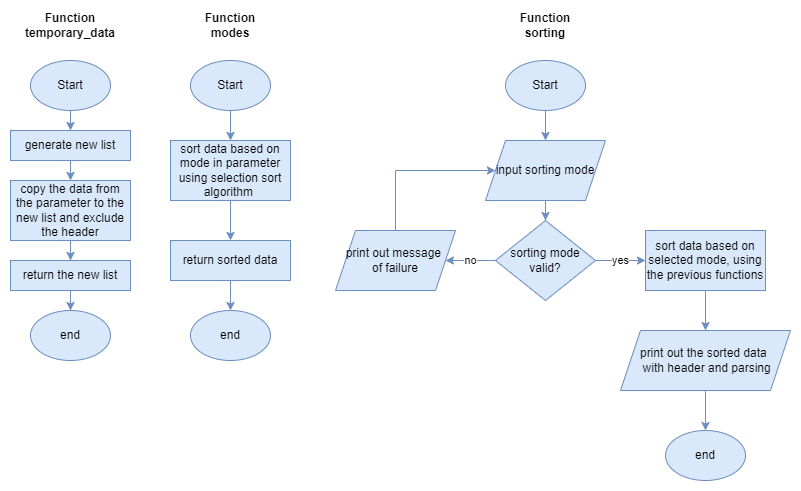

The diagram above was exported from draw.io. Its source (the exported page's mxGraphModel, read from the mxfile embedded in the PNG):
<mxGraphModel dx="1038" dy="594" grid="1" gridSize="10" guides="1" tooltips="1" connect="1" arrows="1" fold="1" page="1" pageScale="1" pageWidth="850" pageHeight="1100" math="0" shadow="0">
  <root>
    <mxCell id="0" />
    <mxCell id="1" parent="0" />
    <mxCell id="aCs1jf4de8edqTEM8uPC-2" style="edgeStyle=orthogonalEdgeStyle;rounded=0;orthogonalLoop=1;jettySize=auto;html=1;entryX=0.5;entryY=0;entryDx=0;entryDy=0;fillColor=#dae8fc;strokeColor=#6c8ebf;" parent="1" source="_94nkTpOLzpZWTy3RQJ3-1" target="_94nkTpOLzpZWTy3RQJ3-6" edge="1">
      <mxGeometry relative="1" as="geometry" />
    </mxCell>
    <mxCell id="_94nkTpOLzpZWTy3RQJ3-1" value="Start" style="ellipse;whiteSpace=wrap;html=1;fillColor=#dae8fc;strokeColor=#6c8ebf;" parent="1" vertex="1">
      <mxGeometry x="575" y="120" width="80" height="50" as="geometry" />
    </mxCell>
    <mxCell id="_94nkTpOLzpZWTy3RQJ3-4" value="&lt;b&gt;Function sorting&lt;/b&gt;" style="text;html=1;strokeColor=none;fillColor=none;align=center;verticalAlign=middle;whiteSpace=wrap;rounded=0;" parent="1" vertex="1">
      <mxGeometry x="585" y="70" width="60" height="30" as="geometry" />
    </mxCell>
    <mxCell id="aCs1jf4de8edqTEM8uPC-3" style="edgeStyle=orthogonalEdgeStyle;rounded=0;orthogonalLoop=1;jettySize=auto;html=1;entryX=0.5;entryY=0;entryDx=0;entryDy=0;fillColor=#dae8fc;strokeColor=#6c8ebf;" parent="1" source="_94nkTpOLzpZWTy3RQJ3-6" target="_94nkTpOLzpZWTy3RQJ3-8" edge="1">
      <mxGeometry relative="1" as="geometry" />
    </mxCell>
    <mxCell id="_94nkTpOLzpZWTy3RQJ3-6" value="input sorting mode" style="shape=parallelogram;perimeter=parallelogramPerimeter;whiteSpace=wrap;html=1;fixedSize=1;fillColor=#dae8fc;strokeColor=#6c8ebf;" parent="1" vertex="1">
      <mxGeometry x="555" y="200" width="120" height="60" as="geometry" />
    </mxCell>
    <mxCell id="aCs1jf4de8edqTEM8uPC-6" value="" style="edgeStyle=orthogonalEdgeStyle;rounded=0;orthogonalLoop=1;jettySize=auto;html=1;fillColor=#dae8fc;strokeColor=#6c8ebf;" parent="1" source="_94nkTpOLzpZWTy3RQJ3-7" target="8tt0dkl__vPZDvt1idRP-1" edge="1">
      <mxGeometry relative="1" as="geometry" />
    </mxCell>
    <mxCell id="_94nkTpOLzpZWTy3RQJ3-7" value="sort data based on selected mode, using the previous functions" style="rounded=0;whiteSpace=wrap;html=1;fillColor=#dae8fc;strokeColor=#6c8ebf;" parent="1" vertex="1">
      <mxGeometry x="715" y="290" width="120" height="60" as="geometry" />
    </mxCell>
    <mxCell id="aCs1jf4de8edqTEM8uPC-4" value="no" style="edgeStyle=orthogonalEdgeStyle;rounded=0;orthogonalLoop=1;jettySize=auto;html=1;fillColor=#dae8fc;strokeColor=#6c8ebf;" parent="1" source="_94nkTpOLzpZWTy3RQJ3-8" target="_94nkTpOLzpZWTy3RQJ3-9" edge="1">
      <mxGeometry relative="1" as="geometry" />
    </mxCell>
    <mxCell id="aCs1jf4de8edqTEM8uPC-5" value="yes" style="edgeStyle=orthogonalEdgeStyle;rounded=0;orthogonalLoop=1;jettySize=auto;html=1;fillColor=#dae8fc;strokeColor=#6c8ebf;" parent="1" source="_94nkTpOLzpZWTy3RQJ3-8" target="_94nkTpOLzpZWTy3RQJ3-7" edge="1">
      <mxGeometry relative="1" as="geometry" />
    </mxCell>
    <mxCell id="_94nkTpOLzpZWTy3RQJ3-8" value="sorting mode valid?" style="rhombus;whiteSpace=wrap;html=1;fillColor=#dae8fc;strokeColor=#6c8ebf;" parent="1" vertex="1">
      <mxGeometry x="565" y="280" width="100" height="80" as="geometry" />
    </mxCell>
    <mxCell id="aCs1jf4de8edqTEM8uPC-8" style="edgeStyle=orthogonalEdgeStyle;rounded=0;orthogonalLoop=1;jettySize=auto;html=1;exitX=0.5;exitY=0;exitDx=0;exitDy=0;entryX=0;entryY=0.5;entryDx=0;entryDy=0;fillColor=#dae8fc;strokeColor=#6c8ebf;" parent="1" source="_94nkTpOLzpZWTy3RQJ3-9" target="_94nkTpOLzpZWTy3RQJ3-6" edge="1">
      <mxGeometry relative="1" as="geometry">
        <Array as="points">
          <mxPoint x="465" y="230" />
        </Array>
      </mxGeometry>
    </mxCell>
    <mxCell id="_94nkTpOLzpZWTy3RQJ3-9" value="print out message &lt;br&gt;of failure" style="shape=parallelogram;perimeter=parallelogramPerimeter;whiteSpace=wrap;html=1;fixedSize=1;fillColor=#dae8fc;strokeColor=#6c8ebf;" parent="1" vertex="1">
      <mxGeometry x="405" y="290" width="120" height="60" as="geometry" />
    </mxCell>
    <mxCell id="aCs1jf4de8edqTEM8uPC-7" style="edgeStyle=orthogonalEdgeStyle;rounded=0;orthogonalLoop=1;jettySize=auto;html=1;entryX=0.5;entryY=0;entryDx=0;entryDy=0;fillColor=#dae8fc;strokeColor=#6c8ebf;" parent="1" source="8tt0dkl__vPZDvt1idRP-1" target="aCs1jf4de8edqTEM8uPC-1" edge="1">
      <mxGeometry relative="1" as="geometry" />
    </mxCell>
    <mxCell id="8tt0dkl__vPZDvt1idRP-1" value="print out the sorted data&amp;nbsp;&lt;br&gt;&amp;nbsp;with header and parsing" style="shape=parallelogram;perimeter=parallelogramPerimeter;whiteSpace=wrap;html=1;fixedSize=1;fillColor=#dae8fc;strokeColor=#6c8ebf;" parent="1" vertex="1">
      <mxGeometry x="690" y="390" width="170" height="60" as="geometry" />
    </mxCell>
    <mxCell id="aCs1jf4de8edqTEM8uPC-1" value="end" style="ellipse;whiteSpace=wrap;html=1;fillColor=#dae8fc;strokeColor=#6c8ebf;" parent="1" vertex="1">
      <mxGeometry x="735" y="490" width="80" height="50" as="geometry" />
    </mxCell>
    <mxCell id="aCs1jf4de8edqTEM8uPC-16" style="edgeStyle=orthogonalEdgeStyle;rounded=0;orthogonalLoop=1;jettySize=auto;html=1;exitX=0.5;exitY=1;exitDx=0;exitDy=0;entryX=0.5;entryY=0;entryDx=0;entryDy=0;fillColor=#dae8fc;strokeColor=#6c8ebf;" parent="1" source="aCs1jf4de8edqTEM8uPC-9" target="aCs1jf4de8edqTEM8uPC-11" edge="1">
      <mxGeometry relative="1" as="geometry" />
    </mxCell>
    <mxCell id="aCs1jf4de8edqTEM8uPC-9" value="Start" style="ellipse;whiteSpace=wrap;html=1;fillColor=#dae8fc;strokeColor=#6c8ebf;" parent="1" vertex="1">
      <mxGeometry x="100" y="120" width="80" height="50" as="geometry" />
    </mxCell>
    <mxCell id="aCs1jf4de8edqTEM8uPC-10" value="&lt;b&gt;Function temporary_data&lt;/b&gt;" style="text;html=1;strokeColor=none;fillColor=none;align=center;verticalAlign=middle;whiteSpace=wrap;rounded=0;" parent="1" vertex="1">
      <mxGeometry x="110" y="70" width="60" height="30" as="geometry" />
    </mxCell>
    <mxCell id="aCs1jf4de8edqTEM8uPC-17" style="edgeStyle=orthogonalEdgeStyle;rounded=0;orthogonalLoop=1;jettySize=auto;html=1;exitX=0.5;exitY=1;exitDx=0;exitDy=0;entryX=0.5;entryY=0;entryDx=0;entryDy=0;fillColor=#dae8fc;strokeColor=#6c8ebf;" parent="1" source="aCs1jf4de8edqTEM8uPC-11" target="aCs1jf4de8edqTEM8uPC-12" edge="1">
      <mxGeometry relative="1" as="geometry" />
    </mxCell>
    <mxCell id="aCs1jf4de8edqTEM8uPC-11" value="generate new list" style="rounded=0;whiteSpace=wrap;html=1;fillColor=#dae8fc;strokeColor=#6c8ebf;" parent="1" vertex="1">
      <mxGeometry x="80" y="190" width="120" height="30" as="geometry" />
    </mxCell>
    <mxCell id="aCs1jf4de8edqTEM8uPC-18" value="" style="edgeStyle=orthogonalEdgeStyle;rounded=0;orthogonalLoop=1;jettySize=auto;html=1;fillColor=#dae8fc;strokeColor=#6c8ebf;" parent="1" source="aCs1jf4de8edqTEM8uPC-12" target="aCs1jf4de8edqTEM8uPC-13" edge="1">
      <mxGeometry relative="1" as="geometry" />
    </mxCell>
    <mxCell id="aCs1jf4de8edqTEM8uPC-12" value="copy the data from the parameter to the new list and exclude the header" style="rounded=0;whiteSpace=wrap;html=1;fillColor=#dae8fc;strokeColor=#6c8ebf;" parent="1" vertex="1">
      <mxGeometry x="80" y="240" width="120" height="60" as="geometry" />
    </mxCell>
    <mxCell id="aCs1jf4de8edqTEM8uPC-19" value="" style="edgeStyle=orthogonalEdgeStyle;rounded=0;orthogonalLoop=1;jettySize=auto;html=1;fillColor=#dae8fc;strokeColor=#6c8ebf;" parent="1" source="aCs1jf4de8edqTEM8uPC-13" target="aCs1jf4de8edqTEM8uPC-14" edge="1">
      <mxGeometry relative="1" as="geometry" />
    </mxCell>
    <mxCell id="aCs1jf4de8edqTEM8uPC-13" value="return the new list" style="rounded=0;whiteSpace=wrap;html=1;fillColor=#dae8fc;strokeColor=#6c8ebf;" parent="1" vertex="1">
      <mxGeometry x="80" y="320" width="120" height="30" as="geometry" />
    </mxCell>
    <mxCell id="aCs1jf4de8edqTEM8uPC-14" value="end" style="ellipse;whiteSpace=wrap;html=1;fillColor=#dae8fc;strokeColor=#6c8ebf;" parent="1" vertex="1">
      <mxGeometry x="100" y="370" width="80" height="50" as="geometry" />
    </mxCell>
    <mxCell id="aCs1jf4de8edqTEM8uPC-25" value="" style="edgeStyle=orthogonalEdgeStyle;rounded=0;orthogonalLoop=1;jettySize=auto;html=1;fillColor=#dae8fc;strokeColor=#6c8ebf;" parent="1" source="aCs1jf4de8edqTEM8uPC-20" target="aCs1jf4de8edqTEM8uPC-22" edge="1">
      <mxGeometry relative="1" as="geometry" />
    </mxCell>
    <mxCell id="aCs1jf4de8edqTEM8uPC-20" value="Start" style="ellipse;whiteSpace=wrap;html=1;fillColor=#dae8fc;strokeColor=#6c8ebf;" parent="1" vertex="1">
      <mxGeometry x="260" y="120" width="80" height="50" as="geometry" />
    </mxCell>
    <mxCell id="aCs1jf4de8edqTEM8uPC-21" value="&lt;b&gt;Function modes&lt;/b&gt;" style="text;html=1;strokeColor=none;fillColor=none;align=center;verticalAlign=middle;whiteSpace=wrap;rounded=0;" parent="1" vertex="1">
      <mxGeometry x="270" y="70" width="60" height="30" as="geometry" />
    </mxCell>
    <mxCell id="aCs1jf4de8edqTEM8uPC-26" value="" style="edgeStyle=orthogonalEdgeStyle;rounded=0;orthogonalLoop=1;jettySize=auto;html=1;fillColor=#dae8fc;strokeColor=#6c8ebf;" parent="1" source="aCs1jf4de8edqTEM8uPC-22" target="aCs1jf4de8edqTEM8uPC-23" edge="1">
      <mxGeometry relative="1" as="geometry" />
    </mxCell>
    <mxCell id="aCs1jf4de8edqTEM8uPC-22" value="sort data based on mode in parameter using selection sort algorithm&amp;nbsp;" style="rounded=0;whiteSpace=wrap;html=1;fillColor=#dae8fc;strokeColor=#6c8ebf;" parent="1" vertex="1">
      <mxGeometry x="240" y="200" width="120" height="60" as="geometry" />
    </mxCell>
    <mxCell id="aCs1jf4de8edqTEM8uPC-27" value="" style="edgeStyle=orthogonalEdgeStyle;rounded=0;orthogonalLoop=1;jettySize=auto;html=1;fillColor=#dae8fc;strokeColor=#6c8ebf;" parent="1" source="aCs1jf4de8edqTEM8uPC-23" target="aCs1jf4de8edqTEM8uPC-24" edge="1">
      <mxGeometry relative="1" as="geometry" />
    </mxCell>
    <mxCell id="aCs1jf4de8edqTEM8uPC-23" value="return sorted data" style="rounded=0;whiteSpace=wrap;html=1;fillColor=#dae8fc;strokeColor=#6c8ebf;" parent="1" vertex="1">
      <mxGeometry x="240" y="300" width="120" height="40" as="geometry" />
    </mxCell>
    <mxCell id="aCs1jf4de8edqTEM8uPC-24" value="end" style="ellipse;whiteSpace=wrap;html=1;fillColor=#dae8fc;strokeColor=#6c8ebf;" parent="1" vertex="1">
      <mxGeometry x="260" y="370" width="80" height="50" as="geometry" />
    </mxCell>
  </root>
</mxGraphModel>